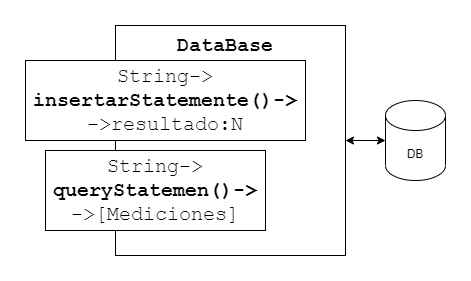

The diagram above was exported from draw.io. Its source (the exported page's mxGraphModel, read from the mxfile embedded in the PNG):
<mxGraphModel dx="1422" dy="822" grid="1" gridSize="10" guides="1" tooltips="1" connect="1" arrows="1" fold="1" page="1" pageScale="1" pageWidth="827" pageHeight="1169" math="0" shadow="0">
  <root>
    <mxCell id="1pEtUAjmeqNUH50PUSxf-0" />
    <mxCell id="1pEtUAjmeqNUH50PUSxf-1" parent="1pEtUAjmeqNUH50PUSxf-0" />
    <mxCell id="WdochyvhWm6tWSxPo9wT-4" value="DB" style="shape=cylinder3;whiteSpace=wrap;html=1;boundedLbl=1;backgroundOutline=1;size=15;" vertex="1" parent="1pEtUAjmeqNUH50PUSxf-1">
      <mxGeometry x="660" y="215" width="60" height="80" as="geometry" />
    </mxCell>
    <mxCell id="WdochyvhWm6tWSxPo9wT-5" style="edgeStyle=orthogonalEdgeStyle;rounded=0;orthogonalLoop=1;jettySize=auto;html=1;exitX=1;exitY=0.5;exitDx=0;exitDy=0;entryX=0;entryY=0.5;entryDx=0;entryDy=0;entryPerimeter=0;startArrow=classic;startFill=1;" edge="1" parent="1pEtUAjmeqNUH50PUSxf-1" source="WdochyvhWm6tWSxPo9wT-6" target="WdochyvhWm6tWSxPo9wT-4">
      <mxGeometry relative="1" as="geometry" />
    </mxCell>
    <mxCell id="WdochyvhWm6tWSxPo9wT-6" value="" style="rounded=0;whiteSpace=wrap;html=1;" vertex="1" parent="1pEtUAjmeqNUH50PUSxf-1">
      <mxGeometry x="390" y="140" width="230" height="230" as="geometry" />
    </mxCell>
    <mxCell id="WdochyvhWm6tWSxPo9wT-7" value="DataBase" style="text;html=1;strokeColor=none;fillColor=none;align=center;verticalAlign=middle;whiteSpace=wrap;rounded=0;fontStyle=1;fontFamily=Courier New;fontSize=20;" vertex="1" parent="1pEtUAjmeqNUH50PUSxf-1">
      <mxGeometry x="420" y="150" width="160" height="20" as="geometry" />
    </mxCell>
    <mxCell id="WdochyvhWm6tWSxPo9wT-10" value="String-&amp;gt;&lt;br&gt;&lt;b&gt;insertarStatemente()-&amp;gt;&lt;/b&gt;&lt;br&gt;-&amp;gt;resultado:N" style="rounded=0;whiteSpace=wrap;html=1;fontFamily=Courier New;fontSize=20;align=center;fontStyle=0;autosize=1;" vertex="1" parent="1pEtUAjmeqNUH50PUSxf-1">
      <mxGeometry x="300" y="175" width="280" height="80" as="geometry" />
    </mxCell>
    <mxCell id="WdochyvhWm6tWSxPo9wT-15" value="String-&amp;gt;&lt;br&gt;&lt;b&gt;queryStatemen()-&amp;gt;&lt;/b&gt;&lt;br&gt;-&amp;gt;[Mediciones]" style="rounded=0;whiteSpace=wrap;html=1;fontFamily=Courier New;fontSize=20;align=center;fontStyle=0;autosize=1;" vertex="1" parent="1pEtUAjmeqNUH50PUSxf-1">
      <mxGeometry x="320" y="265" width="220" height="80" as="geometry" />
    </mxCell>
  </root>
</mxGraphModel>